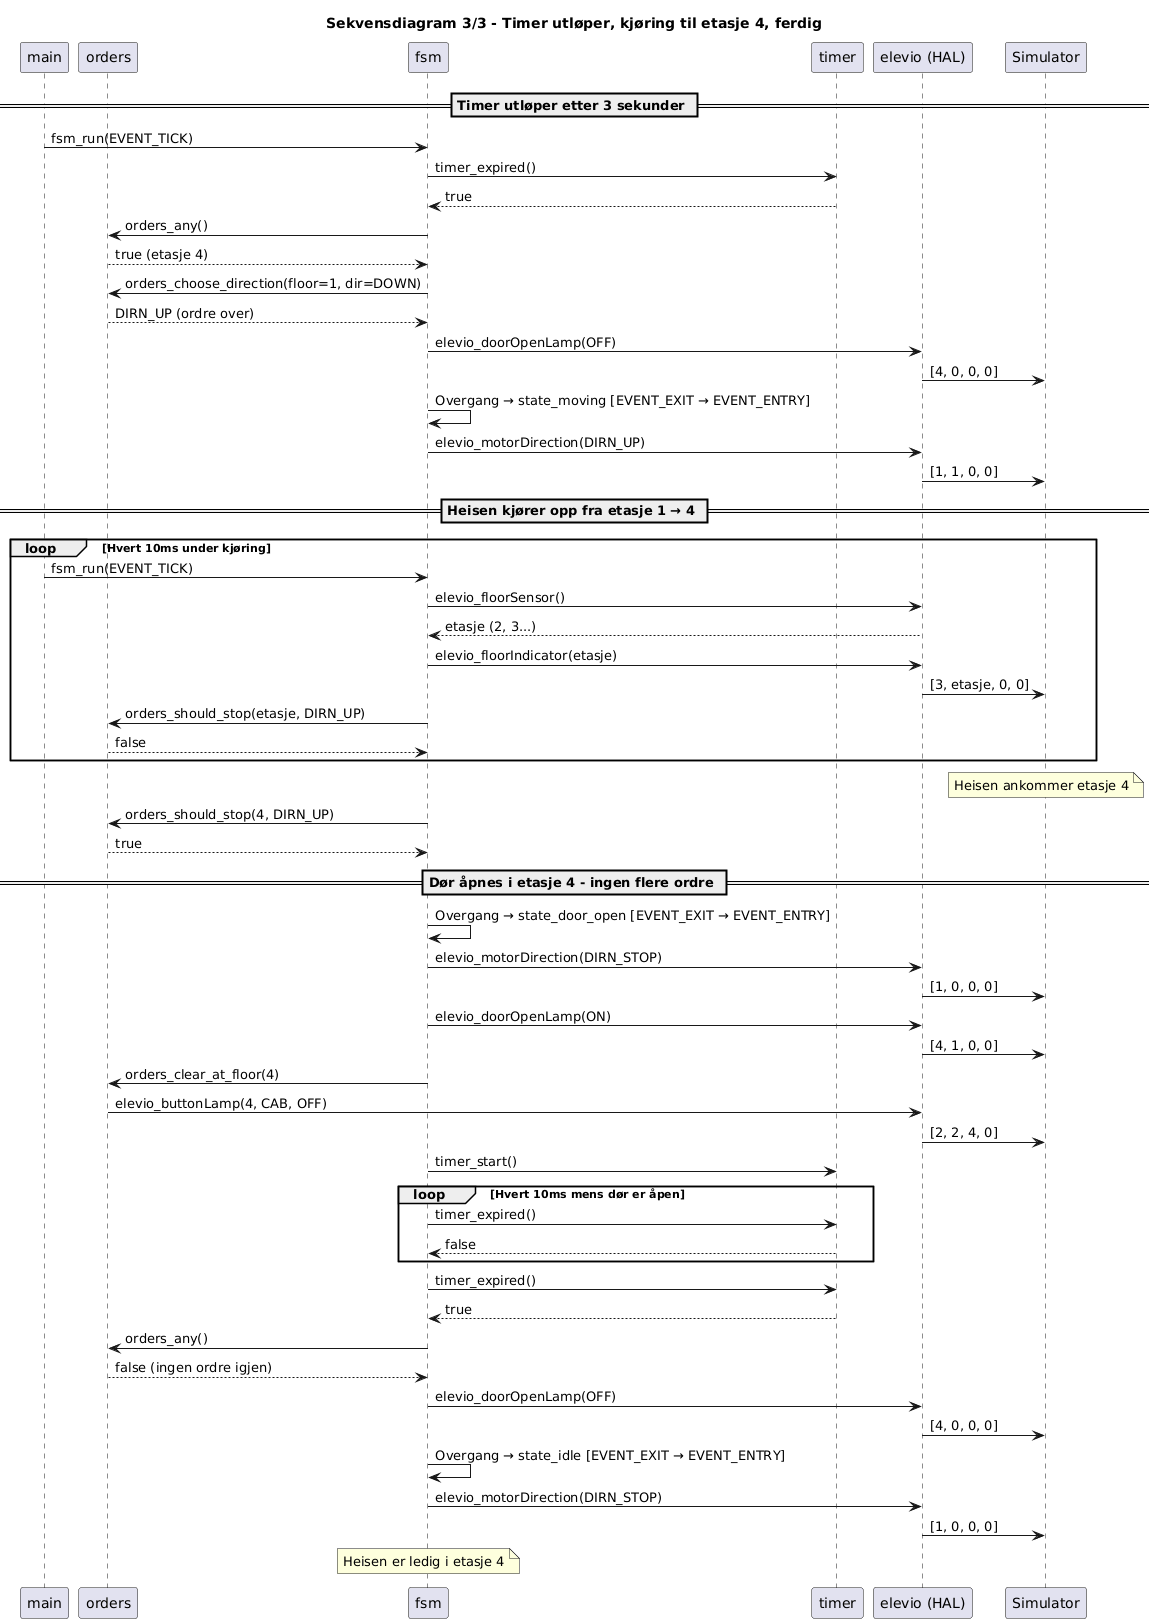

The diagram above was rendered by PlantUML. Its source (embedded in the PNG):
@startuml sequence_3_done
title Sekvensdiagram 3/3 - Timer utløper, kjøring til etasje 4, ferdig

participant "main" as MAIN
participant "orders" as ORD
participant "fsm" as FSM
participant "timer" as TMR
participant "elevio (HAL)" as HW
participant "Simulator" as SIM

== Timer utløper etter 3 sekunder ==

MAIN -> FSM : fsm_run(EVENT_TICK)
FSM -> TMR : timer_expired()
TMR --> FSM : true
FSM -> ORD : orders_any()
ORD --> FSM : true (etasje 4)
FSM -> ORD : orders_choose_direction(floor=1, dir=DOWN)
ORD --> FSM : DIRN_UP (ordre over)

FSM -> HW : elevio_doorOpenLamp(OFF)
HW -> SIM : [4, 0, 0, 0]
FSM -> FSM : Overgang → state_moving [EVENT_EXIT → EVENT_ENTRY]
FSM -> HW : elevio_motorDirection(DIRN_UP)
HW -> SIM : [1, 1, 0, 0]

== Heisen kjører opp fra etasje 1 → 4 ==

loop Hvert 10ms under kjøring
    MAIN -> FSM : fsm_run(EVENT_TICK)
    FSM -> HW : elevio_floorSensor()
    HW --> FSM : etasje (2, 3...)
    FSM -> HW : elevio_floorIndicator(etasje)
    HW -> SIM : [3, etasje, 0, 0]
    FSM -> ORD : orders_should_stop(etasje, DIRN_UP)
    ORD --> FSM : false
end

note over SIM : Heisen ankommer etasje 4

FSM -> ORD : orders_should_stop(4, DIRN_UP)
ORD --> FSM : true

== Dør åpnes i etasje 4 - ingen flere ordre ==

FSM -> FSM : Overgang → state_door_open [EVENT_EXIT → EVENT_ENTRY]
FSM -> HW : elevio_motorDirection(DIRN_STOP)
HW -> SIM : [1, 0, 0, 0]
FSM -> HW : elevio_doorOpenLamp(ON)
HW -> SIM : [4, 1, 0, 0]
FSM -> ORD : orders_clear_at_floor(4)
ORD -> HW : elevio_buttonLamp(4, CAB, OFF)
HW -> SIM : [2, 2, 4, 0]
FSM -> TMR : timer_start()

loop Hvert 10ms mens dør er åpen
    FSM -> TMR : timer_expired()
    TMR --> FSM : false
end

FSM -> TMR : timer_expired()
TMR --> FSM : true
FSM -> ORD : orders_any()
ORD --> FSM : false (ingen ordre igjen)

FSM -> HW : elevio_doorOpenLamp(OFF)
HW -> SIM : [4, 0, 0, 0]
FSM -> FSM : Overgang → state_idle [EVENT_EXIT → EVENT_ENTRY]
FSM -> HW : elevio_motorDirection(DIRN_STOP)
HW -> SIM : [1, 0, 0, 0]

note over FSM : Heisen er ledig i etasje 4

@enduml